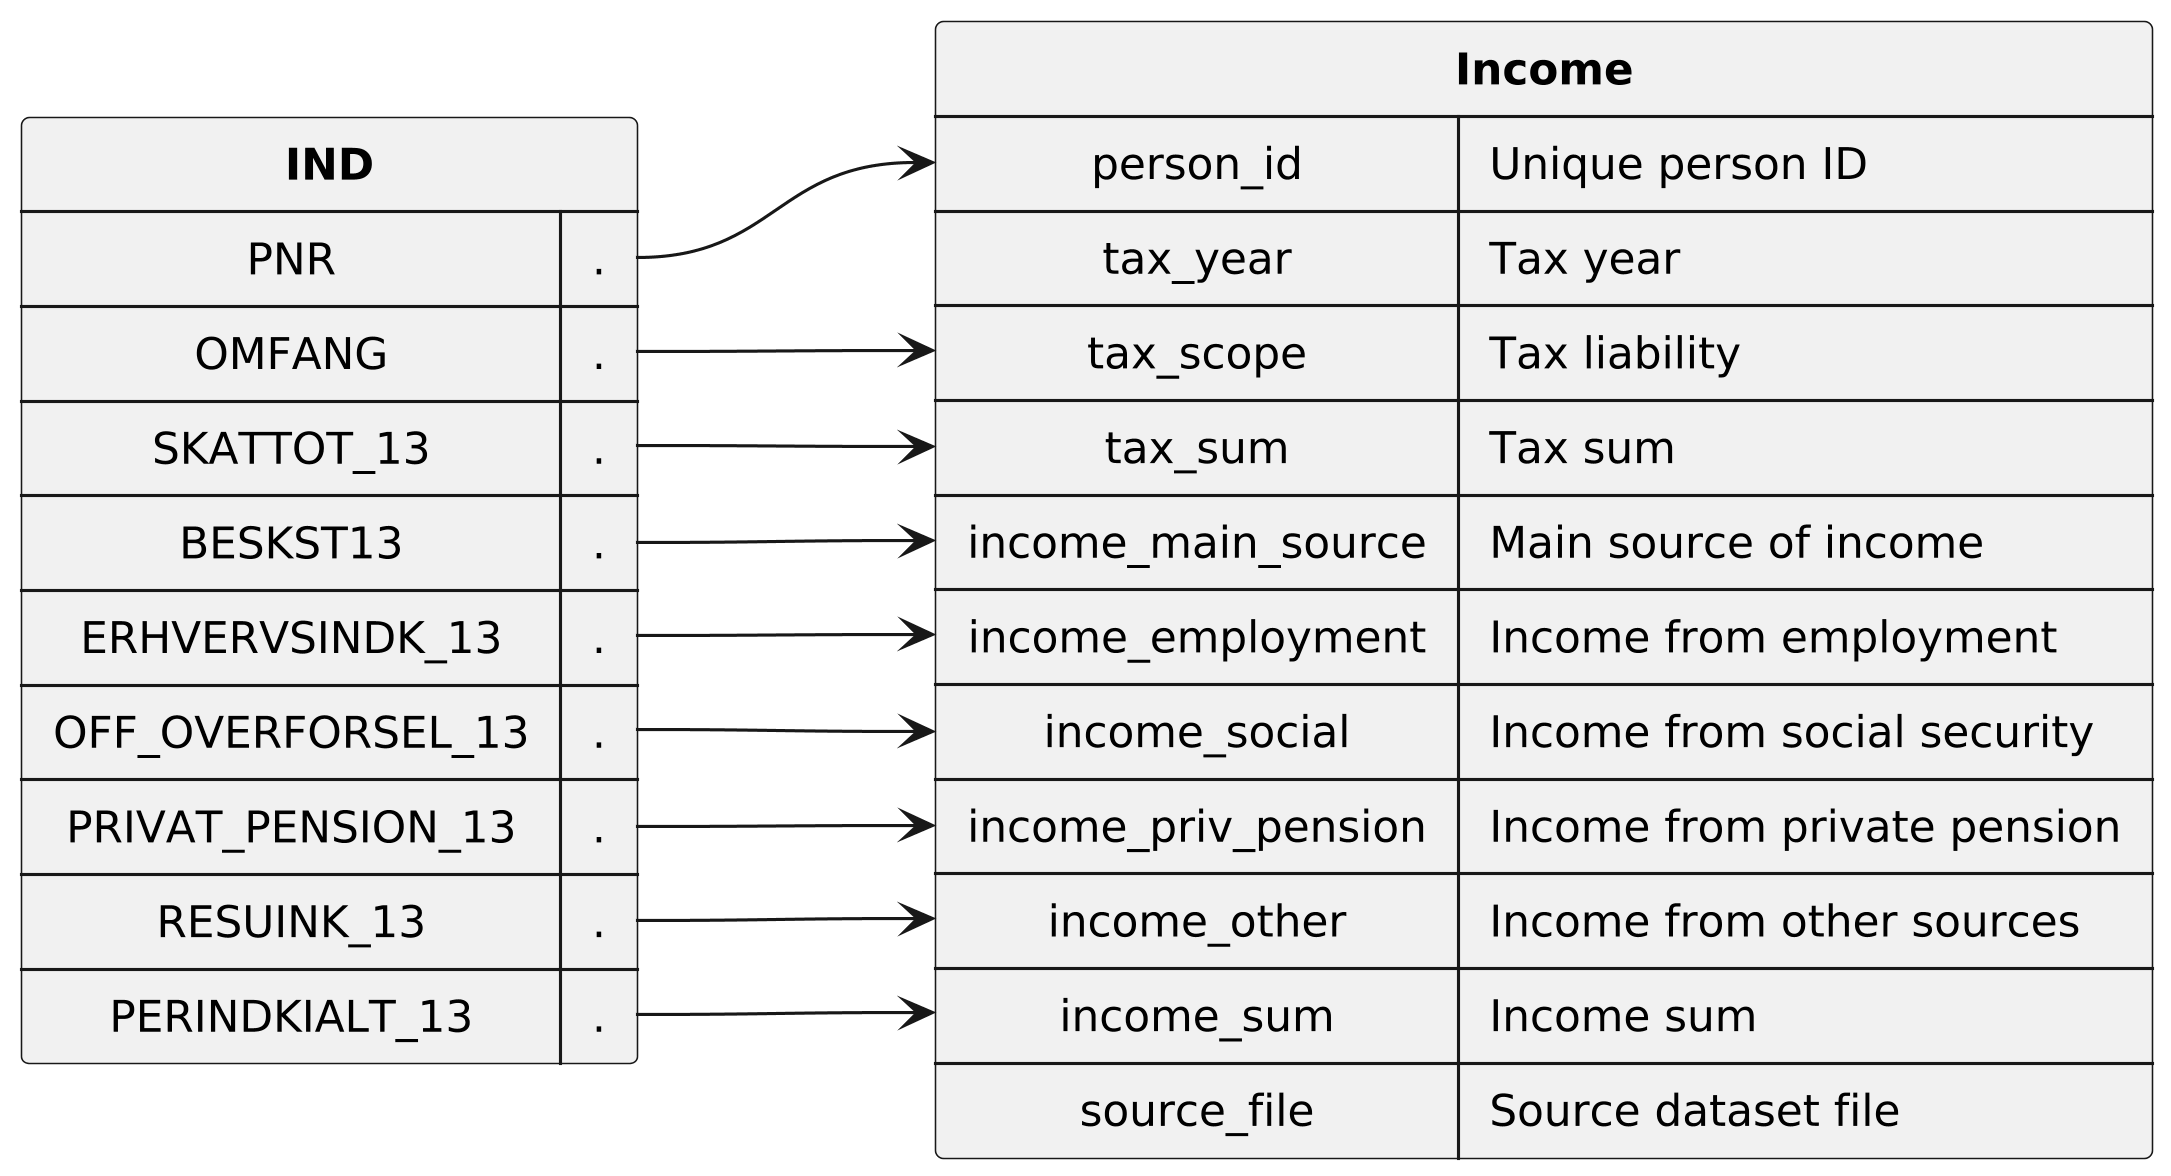

The diagram above was rendered by PlantUML. Its source (embedded in the PNG):
@startuml
skinparam dpi 300
skinparam shadowing false
skinparam monochrome true
skinparam padding 5
skinparam nodesep 80
skinparam ranksep 80
skinparam defaultTextAlignment center

map "<b>IND</b>" as IND {
  PNR => .
  OMFANG => .
  SKATTOT_13 => .
  BESKST13 => .
  ERHVERVSINDK_13 => .
  OFF_OVERFORSEL_13 => .
  PRIVAT_PENSION_13 => .
  RESUINK_13 => .
  PERINDKIALT_13 => .
}

map "<b>Income</b>" as income {
  person_id => Unique person ID
  tax_year => Tax year
  tax_scope => Tax liability
  tax_sum => Tax sum
  income_main_source => Main source of income
  income_employment => Income from employment
  income_social => Income from social security
  income_priv_pension => Income from private pension
  income_other => Income from other sources
  income_sum => Income sum
  source_file => Source dataset file
}

IND::PNR -RIGHT-> income::person_id
IND::OMFANG -RIGHT-> income::tax_scope
IND::SKATTOT_13 -RIGHT-> income::tax_sum
IND::BESKST13 -RIGHT-> income::income_main_source
IND::ERHVERVSINDK_13 -RIGHT-> income::income_employment
IND::OFF_OVERFORSEL_13 -RIGHT-> income::income_social
IND::PRIVAT_PENSION_13 -RIGHT-> income::income_priv_pension
IND::RESUINK_13 -RIGHT-> income::income_other
IND::PERINDKIALT_13 -RIGHT-> income::income_sum
@enduml